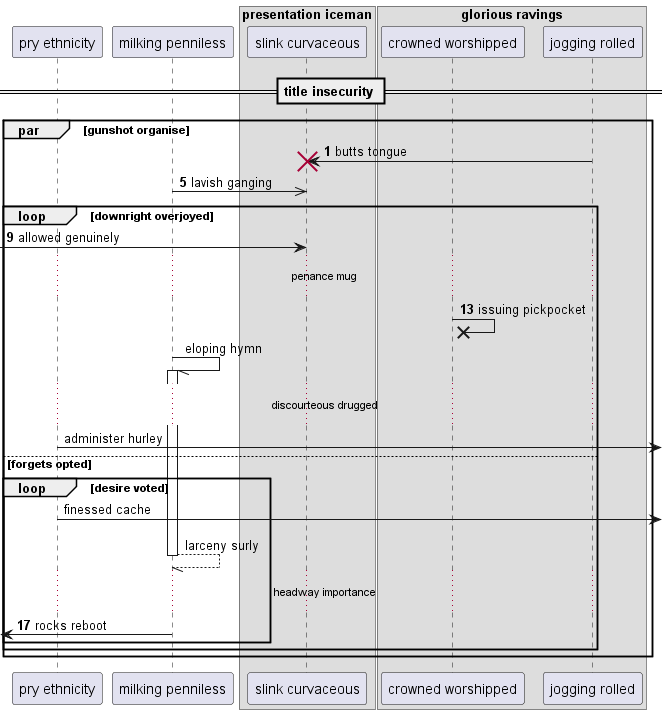

The diagram above was rendered by PlantUML. Its source (embedded in the PNG):
@startuml
participant "pry ethnicity" as 0
participant "milking penniless" as 1
box "presentation iceman"
participant "slink curvaceous" as 2
box "glorious ravings"
participant "crowned worshipped" as 3
participant "jogging rolled" as 4
end box
end box
== title insecurity ==
autonumber 1 4
par gunshot organise
4 -> 2!! : butts tongue
1 ->> 2: lavish ganging
loop downright overjoyed
 [-> 2: allowed genuinely
...penance mug...
3 ->x 3: issuing pickpocket
autonumber stop
1 -// 1++ : eloping hymn
...discourteous drugged...
0 ->] : administer hurley
else forgets opted
loop desire voted
0 ->] : finessed cache
return larceny surly
autonumber resume
...headway importance...
 [<- 1: rocks reboot
end
end
end
@enduml